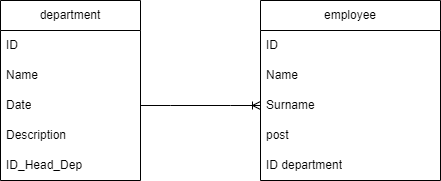

The diagram above was exported from draw.io. Its source (the exported page's mxGraphModel, read from the mxfile embedded in the PNG):
<mxGraphModel dx="845" dy="434" grid="1" gridSize="10" guides="1" tooltips="1" connect="1" arrows="1" fold="1" page="1" pageScale="1" pageWidth="583" pageHeight="827" math="0" shadow="0">
  <root>
    <mxCell id="0" />
    <mxCell id="1" parent="0" />
    <mxCell id="0Q2ChWk3ho3cpPZrzUSx-2" value="department" style="swimlane;fontStyle=0;childLayout=stackLayout;horizontal=1;startSize=30;horizontalStack=0;resizeParent=1;resizeParentMax=0;resizeLast=0;collapsible=1;marginBottom=0;whiteSpace=wrap;html=1;" parent="1" vertex="1">
      <mxGeometry x="20" y="50" width="140" height="180" as="geometry" />
    </mxCell>
    <mxCell id="VxMc0b6hHkrCaT06Elx7-1" value="ID" style="text;strokeColor=none;fillColor=none;align=left;verticalAlign=middle;spacingLeft=4;spacingRight=4;overflow=hidden;points=[[0,0.5],[1,0.5]];portConstraint=eastwest;rotatable=0;whiteSpace=wrap;html=1;" vertex="1" parent="0Q2ChWk3ho3cpPZrzUSx-2">
      <mxGeometry y="30" width="140" height="30" as="geometry" />
    </mxCell>
    <mxCell id="0Q2ChWk3ho3cpPZrzUSx-3" value="Name" style="text;strokeColor=none;fillColor=none;align=left;verticalAlign=middle;spacingLeft=4;spacingRight=4;overflow=hidden;points=[[0,0.5],[1,0.5]];portConstraint=eastwest;rotatable=0;whiteSpace=wrap;html=1;" parent="0Q2ChWk3ho3cpPZrzUSx-2" vertex="1">
      <mxGeometry y="60" width="140" height="30" as="geometry" />
    </mxCell>
    <mxCell id="0Q2ChWk3ho3cpPZrzUSx-4" value="Date" style="text;strokeColor=none;fillColor=none;align=left;verticalAlign=middle;spacingLeft=4;spacingRight=4;overflow=hidden;points=[[0,0.5],[1,0.5]];portConstraint=eastwest;rotatable=0;whiteSpace=wrap;html=1;" parent="0Q2ChWk3ho3cpPZrzUSx-2" vertex="1">
      <mxGeometry y="90" width="140" height="30" as="geometry" />
    </mxCell>
    <mxCell id="0Q2ChWk3ho3cpPZrzUSx-5" value="Description" style="text;strokeColor=none;fillColor=none;align=left;verticalAlign=middle;spacingLeft=4;spacingRight=4;overflow=hidden;points=[[0,0.5],[1,0.5]];portConstraint=eastwest;rotatable=0;whiteSpace=wrap;html=1;" parent="0Q2ChWk3ho3cpPZrzUSx-2" vertex="1">
      <mxGeometry y="120" width="140" height="30" as="geometry" />
    </mxCell>
    <mxCell id="0Q2ChWk3ho3cpPZrzUSx-16" value="ID_Head_Dep" style="text;strokeColor=none;fillColor=none;align=left;verticalAlign=middle;spacingLeft=4;spacingRight=4;overflow=hidden;points=[[0,0.5],[1,0.5]];portConstraint=eastwest;rotatable=0;whiteSpace=wrap;html=1;" parent="0Q2ChWk3ho3cpPZrzUSx-2" vertex="1">
      <mxGeometry y="150" width="140" height="30" as="geometry" />
    </mxCell>
    <mxCell id="0Q2ChWk3ho3cpPZrzUSx-6" value="employee" style="swimlane;fontStyle=0;childLayout=stackLayout;horizontal=1;startSize=30;horizontalStack=0;resizeParent=1;resizeParentMax=0;resizeLast=0;collapsible=1;marginBottom=0;whiteSpace=wrap;html=1;" parent="1" vertex="1">
      <mxGeometry x="280" y="50" width="180" height="180" as="geometry">
        <mxRectangle x="280" y="50" width="100" height="30" as="alternateBounds" />
      </mxGeometry>
    </mxCell>
    <mxCell id="VxMc0b6hHkrCaT06Elx7-2" value="ID" style="text;strokeColor=none;fillColor=none;align=left;verticalAlign=middle;spacingLeft=4;spacingRight=4;overflow=hidden;points=[[0,0.5],[1,0.5]];portConstraint=eastwest;rotatable=0;whiteSpace=wrap;html=1;" vertex="1" parent="0Q2ChWk3ho3cpPZrzUSx-6">
      <mxGeometry y="30" width="180" height="30" as="geometry" />
    </mxCell>
    <mxCell id="0Q2ChWk3ho3cpPZrzUSx-7" value="Name" style="text;strokeColor=none;fillColor=none;align=left;verticalAlign=middle;spacingLeft=4;spacingRight=4;overflow=hidden;points=[[0,0.5],[1,0.5]];portConstraint=eastwest;rotatable=0;whiteSpace=wrap;html=1;" parent="0Q2ChWk3ho3cpPZrzUSx-6" vertex="1">
      <mxGeometry y="60" width="180" height="30" as="geometry" />
    </mxCell>
    <mxCell id="0Q2ChWk3ho3cpPZrzUSx-8" value="Surname" style="text;strokeColor=none;fillColor=none;align=left;verticalAlign=middle;spacingLeft=4;spacingRight=4;overflow=hidden;points=[[0,0.5],[1,0.5]];portConstraint=eastwest;rotatable=0;whiteSpace=wrap;html=1;" parent="0Q2ChWk3ho3cpPZrzUSx-6" vertex="1">
      <mxGeometry y="90" width="180" height="30" as="geometry" />
    </mxCell>
    <mxCell id="0Q2ChWk3ho3cpPZrzUSx-9" value="post" style="text;strokeColor=none;fillColor=none;align=left;verticalAlign=middle;spacingLeft=4;spacingRight=4;overflow=hidden;points=[[0,0.5],[1,0.5]];portConstraint=eastwest;rotatable=0;whiteSpace=wrap;html=1;" parent="0Q2ChWk3ho3cpPZrzUSx-6" vertex="1">
      <mxGeometry y="120" width="180" height="30" as="geometry" />
    </mxCell>
    <mxCell id="0Q2ChWk3ho3cpPZrzUSx-13" value="ID&amp;nbsp;department" style="text;strokeColor=none;fillColor=none;align=left;verticalAlign=middle;spacingLeft=4;spacingRight=4;overflow=hidden;points=[[0,0.5],[1,0.5]];portConstraint=eastwest;rotatable=0;whiteSpace=wrap;html=1;" parent="0Q2ChWk3ho3cpPZrzUSx-6" vertex="1">
      <mxGeometry y="150" width="180" height="30" as="geometry" />
    </mxCell>
    <mxCell id="0Q2ChWk3ho3cpPZrzUSx-15" value="" style="edgeStyle=entityRelationEdgeStyle;fontSize=12;html=1;endArrow=ERoneToMany;rounded=0;exitX=1;exitY=0.5;exitDx=0;exitDy=0;entryX=0;entryY=0.5;entryDx=0;entryDy=0;" parent="1" source="0Q2ChWk3ho3cpPZrzUSx-4" target="0Q2ChWk3ho3cpPZrzUSx-8" edge="1">
      <mxGeometry width="100" height="100" relative="1" as="geometry">
        <mxPoint x="240" y="280" as="sourcePoint" />
        <mxPoint x="340" y="180" as="targetPoint" />
      </mxGeometry>
    </mxCell>
  </root>
</mxGraphModel>